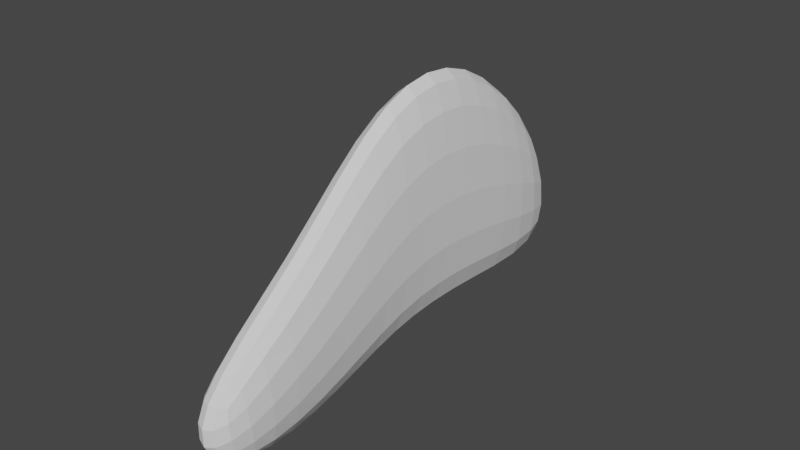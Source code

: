 # Source: parts_ear_c15_fish.blend  (saved by Blender 3.4.6; exported with 4.5.12 LTS)
import bpy
from mathutils import Matrix  # noqa: F401  (used for matrix-valued properties, if any)

bpy.ops.wm.read_factory_settings(use_empty=True)
scene = bpy.context.scene
scene.name = 'Scene'

# ---- collections
col_collection = bpy.data.collections.new('Collection'); scene.collection.children.link(col_collection)

# ---- world
world_world = bpy.data.worlds.new('World'); scene.world = world_world
world_world.use_nodes = True; world_world.node_tree.nodes.clear()
_N = world_world.node_tree.nodes; _L = world_world.node_tree.links
n0 = _N.new('ShaderNodeOutputWorld'); n0.name = 'World Output'; n0.location = (300, 300)
n1 = _N.new('ShaderNodeBackground'); n1.name = 'Background'; n1.location = (10, 300)
n1.inputs[0].default_value = (0.05088, 0.05088, 0.05088, 1.0)
_L.new(n1.outputs[0], n0.inputs[0])
n0.is_active_output = True
world_world.color = (0.05088, 0.05088, 0.05088)
world_world.use_sun_shadow = False
world_world.sun_shadow_jitter_overblur = 0.0

# ---- meshes
me_x = bpy.data.meshes.new('立方体')
me_x.from_pydata([(-1.0, -1.0, -1.0), (-1.0, -1.138, -0.5155), (-1.0, 1.303, -0.8692), (-1.0, 1.0, 0.3022), (1.0, -1.0, -1.0), (1.0, -1.138, -0.5155), (1.0, 1.303, -0.8692), (1.0, 1.0, 0.3022), (-1.0, 0.0, -0.7928), (-1.0, 0.0, 1.0), (1.0, 0.0, -0.7928), (1.0, 0.0, 1.0), (-1.0, 0.5, 1.0), (1.0, 0.5, -0.7928), (-1.0, 0.5, -0.7928), (1.0, 0.5, 1.0), (-1.0, -0.5, -1.055), (1.0, -0.5, 0.1714), (-1.0, -0.5, 0.1714), (1.0, -0.5, -1.055)], [], [(14, 12, 3, 2), (2, 3, 7, 6), (19, 17, 5, 4), (4, 5, 1, 0), (16, 19, 4, 0), (17, 18, 1, 5), (15, 12, 9, 11), (14, 13, 10, 8), (13, 15, 11, 10), (16, 18, 9, 8), (6, 7, 15, 13), (2, 6, 13, 14), (7, 3, 12, 15), (8, 9, 12, 14), (0, 1, 18, 16), (11, 9, 18, 17), (8, 10, 19, 16), (10, 11, 17, 19)])
_uv = me_x.uv_layers.new(name='UVマップ')
_uv.uv.foreach_set('vector', [0.375, 0.1875, 0.625, 0.1875, 0.625, 0.25, 0.375, 0.25, 0.375, 0.25, 0.625, 0.25, 0.625, 0.5, 0.375, 0.5, 0.375, 0.6875, 0.625, 0.6875, 0.625, 0.75, 0.375, 0.75, 0.375, 0.75, 0.625, 0.75, 0.625, 1.0, 0.375, 1.0, 0.125, 0.6875, 0.375, 0.6875, 0.375, 0.75, 0.125, 0.75, 0.625, 0.6875, 0.875, 0.6875, 0.875, 0.75, 0.625, 0.75, 0.625, 0.5625, 0.875, 0.5625, 0.875, 0.625, 0.625, 0.625, 0.125, 0.5625, 0.375, 0.5625, 0.375, 0.625, 0.125, 0.625, 0.375, 0.5625, 0.625, 0.5625, 0.625, 0.625, 0.375, 0.625, 0.375, 0.0625, 0.625, 0.0625, 0.625, 0.125, 0.375, 0.125, 0.375, 0.5, 0.625, 0.5, 0.625, 0.5625, 0.375, 0.5625, 0.125, 0.5, 0.375, 0.5, 0.375, 0.5625, 0.125, 0.5625, 0.625, 0.5, 0.875, 0.5, 0.875, 0.5625, 0.625, 0.5625, 0.375, 0.125, 0.625, 0.125, 0.625, 0.1875, 0.375, 0.1875, 0.375, 0.0, 0.625, 0.0, 0.625, 0.0625, 0.375, 0.0625, 0.625, 0.625, 0.875, 0.625, 0.875, 0.6875, 0.625, 0.6875, 0.125, 0.625, 0.375, 0.625, 0.375, 0.6875, 0.125, 0.6875, 0.375, 0.625, 0.625, 0.625, 0.625, 0.6875, 0.375, 0.6875])
me_x.update()

# ---- objects
ob_x = bpy.data.objects.new('立方体', me_x)

# ---- transforms, parenting, visibility, modifiers, constraints
ob_x.location = (0.0, 0.0, 8.726)
ob_x.scale = (4.332, 34.86, 23.07)
_m = ob_x.modifiers.new('細分化', 'SUBSURF')
_m.levels = 3

# ---- collection membership
col_collection.objects.link(ob_x)

# ---- scene / render settings (as saved in the file)
scene.frame_start = 1; scene.frame_end = 250; scene.frame_set(1)
scene.render.engine = 'CYCLES'
scene.cycles.sampling_pattern = 'TABULATED_SOBOL'
scene.cycles.use_light_tree = False
scene.view_settings.view_transform = 'Filmic'
bpy.context.view_layer.update()

# ---- added for rendering (the .blend has no active camera and no usable light): camera, sun
cam_auto = bpy.data.cameras.new('AutoCamera')
cam_auto.lens = 50.0
cam_auto.sensor_width = 36.0
cam_auto.clip_end = 1588.16
ob_auto_camera = bpy.data.objects.new('AutoCamera', cam_auto)
scene.collection.objects.link(ob_auto_camera)
ob_auto_camera.location = (90.4936, -105.722, 80.4921)
ob_auto_camera.rotation_euler = (1.09748, -7.21219e-08, 0.694738)
scene.camera = ob_auto_camera
light_auto_sun = bpy.data.lights.new('AutoSun', 'SUN')
light_auto_sun.energy = 3.0
light_auto_sun.angle = 0.0523599
ob_auto_sun = bpy.data.objects.new('AutoSun', light_auto_sun)
scene.collection.objects.link(ob_auto_sun)
ob_auto_sun.rotation_euler = (0.872665, 0.174533, 0.523599)
bpy.context.view_layer.update()
